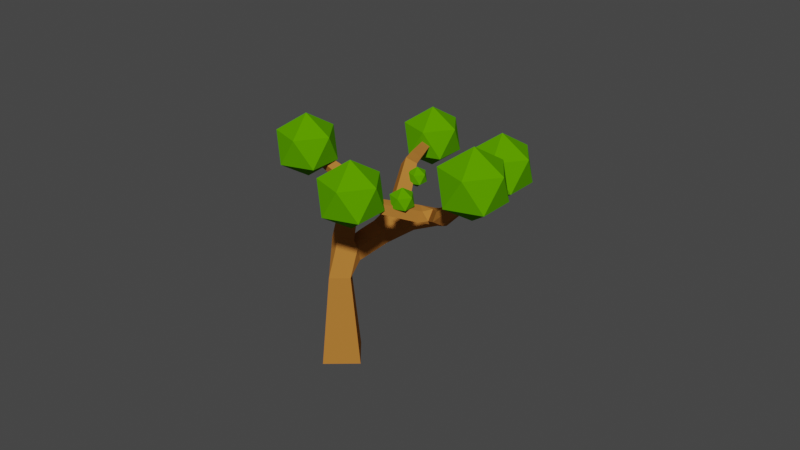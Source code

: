 # Source: Tree1.blend  (saved by Blender 3.3.6; exported with 4.5.12 LTS)
import bpy
from mathutils import Matrix  # noqa: F401  (used for matrix-valued properties, if any)

bpy.ops.wm.read_factory_settings(use_empty=True)
scene = bpy.context.scene
scene.name = 'Scene'

# ---- collections
col_collection = bpy.data.collections.new('Collection'); scene.collection.children.link(col_collection)

# ---- materials (node trees are filled in below, after node groups)
mat_trunk = bpy.data.materials.new('Trunk')
mat_trunk.use_transparent_shadow = False
mat_leaves_001 = bpy.data.materials.new('Leaves.001')
mat_leaves_001.use_transparent_shadow = False
mat_leaves = bpy.data.materials.new('Leaves')
mat_leaves.use_transparent_shadow = False
mat_leaves_002 = bpy.data.materials.new('Leaves.002')
mat_leaves_002.use_transparent_shadow = False

# ---- material node trees
mat_trunk.use_nodes = True; mat_trunk.node_tree.nodes.clear()
_N = mat_trunk.node_tree.nodes; _L = mat_trunk.node_tree.links
n0 = _N.new('ShaderNodeBsdfPrincipled'); n0.name = 'Principled BSDF'; n0.location = (10, 300)
n0.distribution = 'GGX'
n0.subsurface_method = 'RANDOM_WALK_SKIN'
n0.inputs[0].default_value = (0.4573, 0.1782, 0.0342, 1.0)
n0.inputs[3].default_value = 1.45
n0.inputs[13].default_value = 0.0
n0.inputs[27].default_value = (0.0, 0.0, 0.0, 1.0)
n0.inputs[28].default_value = 1.0
n1 = _N.new('ShaderNodeOutputMaterial'); n1.name = 'Material Output'; n1.location = (300, 300)
_L.new(n0.outputs[0], n1.inputs[0])
n1.is_active_output = True
mat_leaves_001.use_nodes = True; mat_leaves_001.node_tree.nodes.clear()
_N = mat_leaves_001.node_tree.nodes; _L = mat_leaves_001.node_tree.links
n0 = _N.new('ShaderNodeBsdfPrincipled'); n0.name = 'Principled BSDF'; n0.location = (10, 300)
n0.distribution = 'GGX'
n0.subsurface_method = 'RANDOM_WALK_SKIN'
n0.inputs[3].default_value = 1.45
n0.inputs[13].default_value = 0.0
n0.inputs[27].default_value = (0.0, 0.0, 0.0, 1.0)
n0.inputs[28].default_value = 1.0
n1 = _N.new('ShaderNodeOutputMaterial'); n1.name = 'Material Output'; n1.location = (300, 300)
n2 = _N.new('ShaderNodeObjectInfo'); n2.name = 'Object Info'; n2.location = (-649, 160)
n3 = _N.new('ShaderNodeValToRGB'); n3.name = 'ColorRamp'; n3.location = (-393, 217)
while len(n3.color_ramp.elements) > 1: n3.color_ramp.elements.remove(n3.color_ramp.elements[-1])
n3.color_ramp.elements[0].position = 0.01818; n3.color_ramp.elements[0].color = (0.009029, 0.1771, 0.0, 1.0)
_e = n3.color_ramp.elements.new(0.3955); _e.color = (0.1179, 0.3828, 0.0, 1.0)
_e = n3.color_ramp.elements.new(0.6273); _e.color = (0.4977, 0.5886, 0.00303, 1.0)
_e = n3.color_ramp.elements.new(1.0); _e.color = (0.06855, 1.0, 0.0, 1.0)
_L.new(n0.outputs[0], n1.inputs[0])
_L.new(n3.outputs[0], n0.inputs[0])
_L.new(n2.outputs[5], n3.inputs[0])
n1.is_active_output = True
mat_leaves.use_nodes = True; mat_leaves.node_tree.nodes.clear()
_N = mat_leaves.node_tree.nodes; _L = mat_leaves.node_tree.links
n0 = _N.new('ShaderNodeBsdfPrincipled'); n0.name = 'Principled BSDF'; n0.location = (10, 300)
n0.distribution = 'GGX'
n0.subsurface_method = 'RANDOM_WALK_SKIN'
n0.inputs[3].default_value = 1.45
n0.inputs[13].default_value = 0.0
n0.inputs[27].default_value = (0.0, 0.0, 0.0, 1.0)
n0.inputs[28].default_value = 1.0
n1 = _N.new('ShaderNodeOutputMaterial'); n1.name = 'Material Output'; n1.location = (300, 300)
n2 = _N.new('ShaderNodeObjectInfo'); n2.name = 'Object Info'; n2.location = (-649, 160)
n3 = _N.new('ShaderNodeValToRGB'); n3.name = 'ColorRamp'; n3.location = (-393, 217)
while len(n3.color_ramp.elements) > 1: n3.color_ramp.elements.remove(n3.color_ramp.elements[-1])
n3.color_ramp.elements[0].position = 0.01818; n3.color_ramp.elements[0].color = (0.009029, 0.1771, 0.0, 1.0)
_e = n3.color_ramp.elements.new(0.3955); _e.color = (0.1179, 0.3828, 0.0, 1.0)
_e = n3.color_ramp.elements.new(0.6273); _e.color = (0.4977, 0.5886, 0.00303, 1.0)
_e = n3.color_ramp.elements.new(1.0); _e.color = (0.06855, 1.0, 0.0, 1.0)
_L.new(n0.outputs[0], n1.inputs[0])
_L.new(n3.outputs[0], n0.inputs[0])
_L.new(n2.outputs[5], n3.inputs[0])
n1.is_active_output = True
mat_leaves_002.use_nodes = True; mat_leaves_002.node_tree.nodes.clear()
_N = mat_leaves_002.node_tree.nodes; _L = mat_leaves_002.node_tree.links
n0 = _N.new('ShaderNodeBsdfPrincipled'); n0.name = 'Principled BSDF'; n0.location = (10, 300)
n0.distribution = 'GGX'
n0.subsurface_method = 'RANDOM_WALK_SKIN'
n0.inputs[3].default_value = 1.45
n0.inputs[13].default_value = 0.0
n0.inputs[27].default_value = (0.0, 0.0, 0.0, 1.0)
n0.inputs[28].default_value = 1.0
n1 = _N.new('ShaderNodeOutputMaterial'); n1.name = 'Material Output'; n1.location = (300, 300)
n2 = _N.new('ShaderNodeObjectInfo'); n2.name = 'Object Info'; n2.location = (-649, 160)
n3 = _N.new('ShaderNodeValToRGB'); n3.name = 'ColorRamp'; n3.location = (-393, 217)
while len(n3.color_ramp.elements) > 1: n3.color_ramp.elements.remove(n3.color_ramp.elements[-1])
n3.color_ramp.elements[0].position = 0.01818; n3.color_ramp.elements[0].color = (0.009029, 0.1771, 0.0, 1.0)
_e = n3.color_ramp.elements.new(0.3955); _e.color = (0.1179, 0.3828, 0.0, 1.0)
_e = n3.color_ramp.elements.new(0.6273); _e.color = (0.4977, 0.5886, 0.00303, 1.0)
_e = n3.color_ramp.elements.new(1.0); _e.color = (0.06855, 1.0, 0.0, 1.0)
_L.new(n0.outputs[0], n1.inputs[0])
_L.new(n3.outputs[0], n0.inputs[0])
_L.new(n2.outputs[5], n3.inputs[0])
n1.is_active_output = True

# ---- world
world_world = bpy.data.worlds.new('World'); scene.world = world_world
world_world.use_nodes = True; world_world.node_tree.nodes.clear()
_N = world_world.node_tree.nodes; _L = world_world.node_tree.links
n0 = _N.new('ShaderNodeOutputWorld'); n0.name = 'World Output'; n0.location = (300, 300)
n1 = _N.new('ShaderNodeBackground'); n1.name = 'Background'; n1.location = (10, 300)
n1.inputs[0].default_value = (0.05088, 0.05088, 0.05088, 1.0)
_L.new(n1.outputs[0], n0.inputs[0])
n0.is_active_output = True
world_world.color = (0.05088, 0.05088, 0.05088)
world_world.use_sun_shadow = False
world_world.sun_shadow_jitter_overblur = 0.0

# ---- meshes
me_cube_001 = bpy.data.meshes.new('Cube.001')
me_cube_001.from_pydata([(-0.01507, -0.342, -0.08841), (-0.3402, 0.03785, -0.08841), (0.01507, 0.342, 0.08841), (0.3402, -0.03785, 0.08841), (-0.9673, 1.487, 2.57), (-0.8704, 1.527, 2.548), (-0.8453, 1.523, 2.652), (-0.9421, 1.484, 2.674), (-0.7312, 0.755, 2.456), (-0.5942, 0.8473, 2.433), (-0.5314, 0.7903, 2.577), (-0.6685, 0.698, 2.6), (-0.8766, -0.09599, 2.142), (-0.8332, 0.05239, 2.204), (-0.7386, -0.02375, 2.319), (-0.782, -0.1721, 2.256), (0.8516, 0.4079, 3.181), (0.8986, 0.2977, 3.181), (0.8004, 0.2558, 3.235), (0.7534, 0.366, 3.235), (-1.394, -0.2926, 2.283), (-1.412, -0.2079, 2.346), (-1.373, -0.2616, 2.43), (-1.355, -0.3463, 2.367), (-0.02909, -1.459, 2.63), (-0.1079, -1.389, 2.63), (-0.1132, -1.395, 2.735), (-0.03438, -1.465, 2.735), (1.072, -0.939, 2.946), (0.9782, -1.013, 2.952), (0.9374, -0.9537, 3.048), (1.031, -0.8793, 3.042), (1.44, -1.251, 3.519), (1.365, -1.319, 3.531), (1.319, -1.256, 3.596), (1.393, -1.188, 3.584), (1.137, -0.994, 3.046), (1.051, -1.072, 3.06), (0.9974, -1.001, 3.135), (1.083, -0.9221, 3.121), (1.191, -1.04, 3.13), (1.107, -1.116, 3.144), (1.055, -1.046, 3.217), (1.138, -0.9696, 3.203), (1.242, -1.084, 3.211), (1.161, -1.159, 3.224), (1.11, -1.09, 3.296), (1.191, -1.015, 3.283), (1.293, -1.127, 3.29), (1.213, -1.2, 3.303), (1.163, -1.133, 3.373), (1.243, -1.06, 3.36), (1.343, -1.168, 3.367), (1.265, -1.24, 3.38), (1.216, -1.175, 3.449), (1.294, -1.103, 3.436), (1.391, -1.21, 3.444), (1.315, -1.28, 3.456), (1.268, -1.216, 3.523), (1.344, -1.146, 3.511), (0.8913, -0.6369, 2.772), (0.7658, -0.7194, 2.772), (0.7322, -0.6685, 2.91), (0.8578, -0.5859, 2.91), (0.954, -0.742, 2.832), (0.8374, -0.8186, 2.832), (0.8063, -0.7713, 2.96), (0.9229, -0.6946, 2.96), (1.012, -0.84, 2.889), (0.9042, -0.9112, 2.889), (0.8753, -0.8672, 3.007), (0.9836, -0.796, 3.007), (0.659, -0.7209, 2.682), (0.5441, -0.6188, 2.682), (0.5364, -0.6274, 2.836), (0.6513, -0.7296, 2.836), (0.5552, -0.8322, 2.674), (0.4457, -0.7349, 2.674), (0.4384, -0.7431, 2.821), (0.5479, -0.8405, 2.821), (0.4607, -0.9336, 2.667), (0.3562, -0.8407, 2.667), (0.3491, -0.8485, 2.807), (0.4537, -0.9415, 2.807), (0.3717, -1.029, 2.661), (0.2718, -0.9402, 2.661), (0.2651, -0.9478, 2.794), (0.365, -1.037, 2.794), (0.2865, -1.12, 2.654), (0.1912, -1.035, 2.654), (0.1848, -1.043, 2.781), (0.2801, -1.127, 2.781), (0.2044, -1.208, 2.648), (0.1133, -1.127, 2.648), (0.1072, -1.134, 2.769), (0.1983, -1.215, 2.769), (0.1247, -1.294, 2.642), (0.03781, -1.217, 2.642), (0.03197, -1.223, 2.758), (0.1188, -1.3, 2.758), (0.04693, -1.377, 2.636), (-0.03584, -1.304, 2.636), (-0.0414, -1.31, 2.746), (0.04138, -1.383, 2.746), (0.624, 0.04376, 2.469), (0.4692, -0.008082, 2.469), (0.4508, 0.04677, 2.622), (0.6057, 0.09861, 2.622), (0.6719, -0.0992, 2.526), (0.5171, -0.151, 2.526), (0.4987, -0.09619, 2.679), (0.6535, -0.04435, 2.679), (0.7198, -0.2422, 2.583), (0.5649, -0.294, 2.583), (0.5466, -0.2392, 2.736), (0.7014, -0.1873, 2.736), (0.7676, -0.3851, 2.641), (0.6128, -0.437, 2.641), (0.5944, -0.3821, 2.793), (0.7493, -0.3303, 2.793), (-0.9759, -0.1398, 2.161), (-1.002, -0.02023, 2.249), (-0.947, -0.09601, 2.367), (-0.9213, -0.2156, 2.279), (-1.093, -0.1824, 2.195), (-1.116, -0.07261, 2.276), (-1.066, -0.1422, 2.385), (-1.042, -0.2521, 2.304), (-1.199, -0.2213, 2.226), (-1.22, -0.1203, 2.301), (-1.174, -0.1843, 2.401), (-1.153, -0.2853, 2.326), (-1.298, -0.2578, 2.255), (-1.318, -0.1651, 2.324), (-1.276, -0.2238, 2.416), (-1.256, -0.3165, 2.347), (-0.782, 0.9159, 2.48), (-0.6432, 0.9721, 2.448), (-0.6072, 0.9665, 2.597), (-0.746, 0.9103, 2.628), (-0.8244, 1.047, 2.5), (-0.6952, 1.099, 2.471), (-0.6616, 1.094, 2.609), (-0.7909, 1.041, 2.639), (-0.863, 1.166, 2.519), (-0.7425, 1.214, 2.492), (-0.7112, 1.209, 2.621), (-0.8317, 1.161, 2.648), (-0.8992, 1.277, 2.537), (-0.7869, 1.323, 2.511), (-0.7578, 1.318, 2.632), (-0.8701, 1.273, 2.657), (-0.9339, 1.384, 2.554), (-0.8294, 1.427, 2.53), (-0.8023, 1.422, 2.642), (-0.9068, 1.38, 2.666), (-0.4995, 0.4728, 1.966), (-0.3391, 0.6246, 1.966), (-0.2217, 0.5005, 2.106), (-0.3821, 0.3487, 2.106), (-0.5645, 0.5522, 2.102), (-0.4149, 0.6938, 2.102), (-0.3053, 0.578, 2.233), (-0.4549, 0.4364, 2.233), (-0.6245, 0.6255, 2.228), (-0.4848, 0.7577, 2.228), (-0.3825, 0.6497, 2.35), (-0.5222, 0.5174, 2.35), (-0.6815, 0.6951, 2.348), (-0.5512, 0.8184, 2.348), (-0.4558, 0.7177, 2.462), (-0.5861, 0.5943, 2.462), (-0.643, -0.3061, 1.544), (-0.5063, -0.1628, 1.574), (-0.3611, -0.2312, 1.655), (-0.4857, -0.4135, 1.655), (-0.7174, -0.2463, 1.72), (-0.6011, -0.07615, 1.72), (-0.4544, -0.1764, 1.825), (-0.5706, -0.3465, 1.825), (-0.786, -0.1911, 1.884), (-0.6775, -0.03223, 1.884), (-0.5405, -0.1258, 1.981), (-0.649, -0.2847, 1.981), (-0.8513, -0.1386, 2.039), (-0.7501, 0.009479, 2.039), (-0.6224, -0.07779, 2.13), (-0.7235, -0.2259, 2.13), (0.5937, 0.3164, 2.606), (0.6542, 0.1747, 2.606), (0.5279, 0.1208, 2.676), (0.4674, 0.2625, 2.676), (0.6507, 0.3366, 2.733), (0.7082, 0.2019, 2.733), (0.5881, 0.1507, 2.799), (0.5306, 0.2854, 2.799), (0.7038, 0.3555, 2.851), (0.7586, 0.2273, 2.851), (0.6443, 0.1785, 2.915), (0.5896, 0.3067, 2.915), (0.7546, 0.3735, 2.965), (0.8067, 0.2515, 2.965), (0.698, 0.2051, 3.025), (0.6459, 0.3271, 3.025), (0.8038, 0.3909, 3.074), (0.8533, 0.2749, 3.074), (0.7499, 0.2308, 3.131), (0.7004, 0.3468, 3.131), (0.02164, 0.4257, 1.944), (-0.03457, 0.2133, 1.944), (-0.166, 0.2481, 2.117), (-0.1098, 0.4605, 2.117), (0.1698, 0.3784, 2.076), (0.1176, 0.1811, 2.076), (-0.004586, 0.2134, 2.237), (0.04764, 0.4108, 2.237), (0.3061, 0.335, 2.198), (0.2576, 0.1514, 2.198), (0.1439, 0.1815, 2.347), (0.1925, 0.365, 2.347), (0.4353, 0.2938, 2.314), (0.3902, 0.1233, 2.314), (0.2847, 0.1513, 2.452), (0.3298, 0.3217, 2.452), (-0.4713, -0.07219, 1.405), (-0.2356, -0.1141, 1.405), (-0.2586, -0.2437, 1.605), (-0.4389, 0.11, 1.527), (-0.2032, 0.06812, 1.527), (-0.2263, -0.06149, 1.727), (-0.4619, -0.01961, 1.727), (-0.4065, 0.2922, 1.649), (-0.1709, 0.2503, 1.649), (-0.1939, 0.1207, 1.849), (-0.4296, 0.1626, 1.849), (-0.1336, -0.3912, 0.3465), (-0.4072, -0.07163, 0.3465), (-0.1082, 0.1843, 0.4953), (0.1654, -0.1353, 0.4953), (-0.2129, -0.4242, 0.6377), (-0.452, -0.1449, 0.6377), (-0.1907, 0.07869, 0.7677), (0.04834, -0.2006, 0.7677), (-0.282, -0.4529, 0.8915), (-0.491, -0.2088, 0.8915), (-0.2627, -0.01335, 1.005), (-0.0537, -0.2575, 1.005), (-0.3453, -0.4792, 1.124), (-0.5267, -0.2673, 1.124), (-0.3285, -0.09757, 1.222), (-0.1471, -0.3095, 1.222), (-0.4713, -0.07219, 1.405), (-0.2356, -0.1141, 1.405), (-0.2586, -0.2437, 1.605), (-0.5063, -0.1628, 1.574), (1.471, -1.132, 3.309), (1.714, -1.421, 3.572), (1.298, -1.543, 3.419), (1.029, -1.172, 3.426), (1.278, -0.8188, 3.583), (1.701, -0.9727, 3.673), (1.421, -1.638, 3.851), (0.9977, -1.484, 3.761), (0.985, -1.036, 3.862), (1.4, -0.913, 4.015), (1.67, -1.285, 4.008), (1.227, -1.324, 4.125), (-1.335, -0.2989, 2.054), (-1.508, -0.7098, 2.164), (-1.093, -0.5869, 2.317), (-1.106, -0.1391, 2.418), (-1.778, -0.3379, 2.171), (-1.529, 0.01479, 2.328), (-1.822, -0.2023, 2.608), (-1.406, -0.0794, 2.76), (-1.137, -0.4513, 2.754), (-1.579, -0.4904, 2.871), (-1.386, -0.804, 2.597), (-1.809, -0.6501, 2.507), (0.1397, -1.211, 2.358), (-0.03322, -1.622, 2.468), (0.3821, -1.499, 2.621), (0.3694, -1.052, 2.722), (-0.3027, -1.251, 2.475), (-0.05388, -0.8978, 2.632), (-0.3464, -1.115, 2.912), (0.06895, -0.992, 3.064), (0.3384, -1.364, 3.057), (-0.104, -1.403, 3.175), (0.08961, -1.717, 2.901), (-0.3337, -1.563, 2.81), (0.9644, 0.3793, 3.019), (0.7915, -0.03169, 3.129), (1.207, 0.09122, 3.282), (1.194, 0.5391, 3.383), (0.522, 0.3402, 3.136), (0.7709, 0.6929, 3.293), (0.4783, 0.4758, 3.573), (0.8937, 0.5987, 3.725), (1.163, 0.2269, 3.719), (0.7208, 0.1878, 3.836), (0.9144, -0.1259, 3.562), (0.4911, 0.02799, 3.472), (0.4471, 0.3805, 2.568), (0.3687, 0.1943, 2.618), (0.5569, 0.25, 2.687), (0.5511, 0.4529, 2.733), (0.2466, 0.3628, 2.621), (0.3594, 0.5226, 2.692), (0.2268, 0.4242, 2.818), (0.415, 0.4799, 2.888), (0.5371, 0.3114, 2.885), (0.3367, 0.2937, 2.938), (0.4244, 0.1516, 2.813), (0.2326, 0.2213, 2.773), (-0.8396, 1.741, 2.249), (-1.012, 1.33, 2.36), (-0.5971, 1.453, 2.512), (-0.6099, 1.901, 2.613), (-1.282, 1.702, 2.366), (-1.033, 2.054, 2.523), (-1.326, 1.837, 2.803), (-0.9103, 1.96, 2.956), (-0.6408, 1.588, 2.949), (-1.083, 1.549, 3.066), (-0.8897, 1.236, 2.792), (-1.313, 1.389, 2.702), (-0.3872, 0.7839, 2.302), (-0.4449, 0.6468, 2.339), (-0.3063, 0.6878, 2.39), (-0.3106, 0.8372, 2.423), (-0.5348, 0.7709, 2.341), (-0.4518, 0.8885, 2.393), (-0.5493, 0.8161, 2.487), (-0.4108, 0.8571, 2.538), (-0.3209, 0.7331, 2.535), (-0.4685, 0.72, 2.574), (-0.4039, 0.6154, 2.483), (-0.5451, 0.6667, 2.453), (0.4649, -0.8293, 2.716), (0.4003, -0.983, 2.757), (0.5556, -0.937, 2.815), (0.5508, -0.7696, 2.852), (0.2995, -0.8439, 2.76), (0.3925, -0.712, 2.819), (0.2831, -0.7932, 2.923), (0.4385, -0.7472, 2.98), (0.5392, -0.8863, 2.978), (0.3738, -0.9009, 3.022), (0.4462, -1.018, 2.919), (0.2879, -0.9607, 2.885)], [], [(70, 71, 67, 66), (69, 70, 66, 65), (68, 69, 65, 64), (67, 64, 60, 63), (66, 67, 63, 62), (65, 66, 62, 61), (64, 65, 61, 60), (35, 32, 56, 59), (34, 35, 59, 58), (33, 34, 58, 57), (32, 33, 57, 56), (189, 107, 104), (59, 56, 52, 55), (208, 232, 157), (58, 59, 55, 54), (190, 191, 106), (211, 208, 157), (158, 211, 157), (57, 58, 54, 53), (56, 57, 53, 52), (55, 52, 48, 51), (54, 55, 51, 50), (53, 54, 50, 49), (52, 53, 49, 48), (51, 48, 44, 47), (209, 232, 208), (50, 51, 47, 46), (49, 50, 46, 45), (48, 49, 45, 44), (47, 44, 40, 43), (46, 47, 43, 42), (45, 46, 42, 41), (44, 45, 41, 40), (43, 40, 36, 39), (249, 224, 225), (42, 43, 39, 38), (41, 42, 38, 37), (40, 41, 37, 36), (75, 62, 74), (189, 104, 220, 188), (39, 36, 28, 31), (38, 39, 31, 30), (37, 38, 30, 29), (36, 37, 29, 28), (172, 173, 224), (35, 34, 33, 32), (234, 233, 210, 159), (27, 26, 25, 24), (73, 117, 72), (23, 22, 21, 20), (19, 18, 17, 16), (60, 61, 72), (173, 254, 251, 224), (231, 156, 157, 232), (224, 249, 248, 172), (224, 251, 252, 225), (172, 248, 247, 175), (225, 252, 253, 174), (63, 119, 118), (175, 247, 250, 226), (174, 253, 254, 173), (0, 1, 2, 3), (234, 159, 156, 231), (116, 60, 72, 117), (63, 118, 74, 62), (7, 6, 5, 4), (191, 223, 222, 106), (119, 63, 60, 116), (249, 225, 226, 250), (188, 220, 223, 191), (159, 210, 211, 158), (117, 73, 74, 118), (104, 105, 221, 220), (105, 106, 222, 221), (233, 232, 209, 210), (61, 62, 75, 72), (174, 175, 226, 225), (190, 106, 107, 189), (71, 68, 64, 67), (28, 29, 69, 68), (29, 30, 70, 69), (30, 31, 71, 70), (31, 28, 68, 71), (76, 77, 73, 72), (77, 78, 74, 73), (78, 79, 75, 74), (79, 76, 72, 75), (80, 81, 77, 76), (81, 82, 78, 77), (82, 83, 79, 78), (83, 80, 76, 79), (84, 85, 81, 80), (85, 86, 82, 81), (86, 87, 83, 82), (87, 84, 80, 83), (88, 89, 85, 84), (89, 90, 86, 85), (90, 91, 87, 86), (91, 88, 84, 87), (92, 93, 89, 88), (93, 94, 90, 89), (94, 95, 91, 90), (95, 92, 88, 91), (96, 97, 93, 92), (97, 98, 94, 93), (98, 99, 95, 94), (99, 96, 92, 95), (100, 101, 97, 96), (101, 102, 98, 97), (102, 103, 99, 98), (103, 100, 96, 99), (24, 25, 101, 100), (25, 26, 102, 101), (26, 27, 103, 102), (27, 24, 100, 103), (108, 109, 105, 104), (109, 110, 106, 105), (110, 111, 107, 106), (111, 108, 104, 107), (112, 113, 109, 108), (113, 114, 110, 109), (114, 115, 111, 110), (115, 112, 108, 111), (116, 117, 113, 112), (117, 118, 114, 113), (118, 119, 115, 114), (119, 116, 112, 115), (120, 121, 13, 12), (121, 122, 14, 13), (122, 123, 15, 14), (123, 120, 12, 15), (124, 125, 121, 120), (125, 126, 122, 121), (126, 127, 123, 122), (127, 124, 120, 123), (128, 129, 125, 124), (129, 130, 126, 125), (130, 131, 127, 126), (131, 128, 124, 127), (132, 133, 129, 128), (133, 134, 130, 129), (134, 135, 131, 130), (135, 132, 128, 131), (20, 21, 133, 132), (21, 22, 134, 133), (22, 23, 135, 134), (23, 20, 132, 135), (136, 137, 9, 8), (137, 138, 10, 9), (138, 139, 11, 10), (139, 136, 8, 11), (140, 141, 137, 136), (141, 142, 138, 137), (142, 143, 139, 138), (143, 140, 136, 139), (144, 145, 141, 140), (145, 146, 142, 141), (146, 147, 143, 142), (147, 144, 140, 143), (148, 149, 145, 144), (149, 150, 146, 145), (150, 151, 147, 146), (151, 148, 144, 147), (152, 153, 149, 148), (153, 154, 150, 149), (154, 155, 151, 150), (155, 152, 148, 151), (4, 5, 153, 152), (5, 6, 154, 153), (6, 7, 155, 154), (7, 4, 152, 155), (160, 161, 157, 156), (161, 162, 158, 157), (162, 163, 159, 158), (163, 160, 156, 159), (164, 165, 161, 160), (165, 166, 162, 161), (166, 167, 163, 162), (167, 164, 160, 163), (168, 169, 165, 164), (169, 170, 166, 165), (170, 171, 167, 166), (171, 168, 164, 167), (8, 9, 169, 168), (9, 10, 170, 169), (10, 11, 171, 170), (11, 8, 168, 171), (176, 177, 173, 172), (177, 178, 174, 173), (178, 179, 175, 174), (179, 176, 172, 175), (180, 181, 177, 176), (181, 182, 178, 177), (182, 183, 179, 178), (183, 180, 176, 179), (184, 185, 181, 180), (185, 186, 182, 181), (186, 187, 183, 182), (187, 184, 180, 183), (12, 13, 185, 184), (13, 14, 186, 185), (14, 15, 187, 186), (15, 12, 184, 187), (192, 193, 189, 188), (193, 194, 190, 189), (194, 195, 191, 190), (195, 192, 188, 191), (196, 197, 193, 192), (197, 198, 194, 193), (198, 199, 195, 194), (199, 196, 192, 195), (200, 201, 197, 196), (201, 202, 198, 197), (202, 203, 199, 198), (203, 200, 196, 199), (204, 205, 201, 200), (205, 206, 202, 201), (206, 207, 203, 202), (207, 204, 200, 203), (16, 17, 205, 204), (17, 18, 206, 205), (18, 19, 207, 206), (19, 16, 204, 207), (212, 213, 209, 208), (213, 214, 210, 209), (214, 215, 211, 210), (215, 212, 208, 211), (216, 217, 213, 212), (217, 218, 214, 213), (218, 219, 215, 214), (219, 216, 212, 215), (220, 221, 217, 216), (221, 222, 218, 217), (222, 223, 219, 218), (223, 220, 216, 219), (227, 228, 252, 251), (228, 229, 253, 252), (229, 230, 254, 253), (230, 227, 251, 254), (231, 232, 228, 227), (232, 233, 229, 228), (233, 234, 230, 229), (234, 231, 227, 230), (235, 236, 1, 0), (236, 237, 2, 1), (237, 238, 3, 2), (238, 235, 0, 3), (239, 240, 236, 235), (240, 241, 237, 236), (241, 242, 238, 237), (242, 239, 235, 238), (243, 244, 240, 239), (244, 245, 241, 240), (245, 246, 242, 241), (246, 243, 239, 242), (247, 248, 244, 243), (248, 249, 245, 244), (249, 250, 246, 245), (250, 247, 243, 246), (255, 256, 257), (256, 255, 260), (255, 257, 258), (255, 258, 259), (255, 259, 260), (256, 260, 265), (257, 256, 261), (258, 257, 262), (259, 258, 263), (260, 259, 264), (256, 265, 261), (257, 261, 262), (258, 262, 263), (259, 263, 264), (260, 264, 265), (261, 265, 266), (262, 261, 266), (263, 262, 266), (264, 263, 266), (265, 264, 266), (267, 268, 271), (267, 269, 268), (269, 267, 270), (267, 272, 270), (267, 271, 272), (272, 271, 273), (270, 272, 274), (272, 273, 274), (270, 274, 275), (274, 273, 276), (275, 274, 276), (278, 277, 276), (277, 275, 276), (273, 278, 276), (271, 278, 273), (271, 268, 278), (268, 277, 278), (268, 269, 277), (269, 275, 277), (269, 270, 275), (279, 280, 283), (279, 281, 280), (281, 279, 282), (279, 284, 282), (279, 283, 284), (284, 283, 285), (282, 284, 286), (284, 285, 286), (282, 286, 287), (286, 285, 288), (287, 286, 288), (290, 289, 288), (289, 287, 288), (285, 290, 288), (283, 290, 285), (283, 280, 290), (280, 289, 290), (280, 281, 289), (281, 287, 289), (281, 282, 287), (291, 292, 295), (291, 293, 292), (293, 291, 294), (291, 296, 294), (291, 295, 296), (296, 295, 297), (294, 296, 298), (296, 297, 298), (294, 298, 299), (298, 297, 300), (299, 298, 300), (302, 301, 300), (301, 299, 300), (297, 302, 300), (295, 302, 297), (295, 292, 302), (292, 301, 302), (292, 293, 301), (293, 299, 301), (293, 294, 299), (303, 304, 307), (303, 305, 304), (305, 303, 306), (303, 308, 306), (303, 307, 308), (308, 307, 309), (306, 308, 310), (308, 309, 310), (306, 310, 311), (310, 309, 312), (311, 310, 312), (314, 313, 312), (313, 311, 312), (309, 314, 312), (307, 314, 309), (307, 304, 314), (304, 313, 314), (304, 305, 313), (305, 311, 313), (305, 306, 311), (315, 316, 319), (315, 317, 316), (317, 315, 318), (315, 320, 318), (315, 319, 320), (320, 319, 321), (318, 320, 322), (320, 321, 322), (318, 322, 323), (322, 321, 324), (323, 322, 324), (326, 325, 324), (325, 323, 324), (321, 326, 324), (319, 326, 321), (319, 316, 326), (316, 325, 326), (316, 317, 325), (317, 323, 325), (317, 318, 323), (327, 328, 331), (327, 329, 328), (329, 327, 330), (327, 332, 330), (327, 331, 332), (332, 331, 333), (330, 332, 334), (332, 333, 334), (330, 334, 335), (334, 333, 336), (335, 334, 336), (338, 337, 336), (337, 335, 336), (333, 338, 336), (331, 338, 333), (331, 328, 338), (328, 337, 338), (328, 329, 337), (329, 335, 337), (329, 330, 335), (339, 340, 343), (339, 341, 340), (341, 339, 342), (339, 344, 342), (339, 343, 344), (344, 343, 345), (342, 344, 346), (344, 345, 346), (342, 346, 347), (346, 345, 348), (347, 346, 348), (350, 349, 348), (349, 347, 348), (345, 350, 348), (343, 350, 345), (343, 340, 350), (340, 349, 350), (340, 341, 349), (341, 347, 349), (341, 342, 347)])
me_cube_001.polygons.foreach_set('material_index', [0, 0, 0, 0, 0, 0, 0, 0, 0, 0, 0, 0, 0, 0, 0, 0, 0, 0, 0, 0, 0, 0, 0, 0, 0, 0, 0, 0, 0, 0, 0, 0, 0, 0, 0, 0, 0, 0, 0, 0, 0, 0, 0, 0, 0, 0, 0, 0, 0, 0, 0, 0, 0, 0, 0, 0, 0, 0, 0, 0, 0, 0, 0, 0, 0, 0, 0, 0, 0, 0, 0, 0, 0, 0, 0, 0, 0, 0, 0, 0, 0, 0, 0, 0, 0, 0, 0, 0, 0, 0, 0, 0, 0, 0, 0, 0, 0, 0, 0, 0, 0, 0, 0, 0, 0, 0, 0, 0, 0, 0, 0, 0, 0, 0, 0, 0, 0, 0, 0, 0, 0, 0, 0, 0, 0, 0, 0, 0, 0, 0, 0, 0, 0, 0, 0, 0, 0, 0, 0, 0, 0, 0, 0, 0, 0, 0, 0, 0, 0, 0, 0, 0, 0, 0, 0, 0, 0, 0, 0, 0, 0, 0, 0, 0, 0, 0, 0, 0, 0, 0, 0, 0, 0, 0, 0, 0, 0, 0, 0, 0, 0, 0, 0, 0, 0, 0, 0, 0, 0, 0, 0, 0, 0, 0, 0, 0, 0, 0, 0, 0, 0, 0, 0, 0, 0, 0, 0, 0, 0, 0, 0, 0, 0, 0, 0, 0, 0, 0, 0, 0, 0, 0, 0, 0, 0, 0, 0, 0, 0, 0, 0, 0, 0, 0, 0, 0, 0, 0, 0, 0, 0, 0, 0, 0, 0, 0, 0, 0, 0, 0, 0, 0, 0, 0, 0, 0, 0, 0, 0, 1, 1, 1, 1, 1, 1, 1, 1, 1, 1, 1, 1, 1, 1, 1, 1, 1, 1, 1, 1, 2, 2, 2, 2, 2, 2, 2, 2, 2, 2, 2, 2, 2, 2, 2, 2, 2, 2, 2, 2, 2, 2, 2, 2, 2, 2, 2, 2, 2, 2, 2, 2, 2, 2, 2, 2, 2, 2, 2, 2, 3, 3, 3, 3, 3, 3, 3, 3, 3, 3, 3, 3, 3, 3, 3, 3, 3, 3, 3, 3, 1, 1, 1, 1, 1, 1, 1, 1, 1, 1, 1, 1, 1, 1, 1, 1, 1, 1, 1, 1, 3, 3, 3, 3, 3, 3, 3, 3, 3, 3, 3, 3, 3, 3, 3, 3, 3, 3, 3, 3, 2, 2, 2, 2, 2, 2, 2, 2, 2, 2, 2, 2, 2, 2, 2, 2, 2, 2, 2, 2, 2, 2, 2, 2, 2, 2, 2, 2, 2, 2, 2, 2, 2, 2, 2, 2, 2, 2, 2, 2])
_uv = me_cube_001.uv_layers.new(name='UVMap')
_uv.uv.foreach_set('vector', [0.0, 0.0, 0.0, 0.0, 0.0, 0.0, 0.0, 0.0, 0.0, 0.0, 0.0, 0.0, 0.0, 0.0, 0.0, 0.0, 0.0, 0.0, 0.0, 0.0, 0.0, 0.0, 0.0, 0.0, 0.0, 0.0, 0.0, 0.0, 0.0, 0.0, 0.0, 0.0, 0.0, 0.0, 0.0, 0.0, 0.0, 0.0, 0.0, 0.0, 0.0, 0.0, 0.0, 0.0, 0.0, 0.0, 0.0, 0.0, 0.0, 0.0, 0.0, 0.0, 0.0, 0.0, 0.0, 0.0, 0.0, 0.0, 0.0, 0.0, 0.0, 0.0, 0.0, 0.0, 0.0, 0.0, 0.0, 0.0, 0.0, 0.0, 0.0, 0.0, 0.0, 0.0, 0.0, 0.0, 0.0, 0.0, 0.0, 0.0, 0.0, 0.0, 0.0, 0.0, 0.0, 0.0, 0.0, 0.0, 0.0, 0.0, 0.0, 0.0, 0.0, 0.0, 0.0, 0.0, 0.0, 0.0, 0.0, 0.0, 0.0, 0.0, 0.0, 0.0, 0.0, 0.0, 0.0, 0.0, 0.0, 0.0, 0.0, 0.0, 0.0, 0.0, 0.0, 0.0, 0.0, 0.0, 0.0, 0.0, 0.0, 0.0, 0.0, 0.0, 0.0, 0.0, 0.0, 0.0, 0.0, 0.0, 0.0, 0.0, 0.0, 0.0, 0.0, 0.0, 0.0, 0.0, 0.0, 0.0, 0.0, 0.0, 0.0, 0.0, 0.0, 0.0, 0.0, 0.0, 0.0, 0.0, 0.0, 0.0, 0.0, 0.0, 0.0, 0.0, 0.0, 0.0, 0.0, 0.0, 0.0, 0.0, 0.0, 0.0, 0.0, 0.0, 0.0, 0.0, 0.0, 0.0, 0.0, 0.0, 0.0, 0.0, 0.0, 0.0, 0.0, 0.0, 0.0, 0.0, 0.0, 0.0, 0.0, 0.0, 0.0, 0.0, 0.0, 0.0, 0.0, 0.0, 0.0, 0.0, 0.0, 0.0, 0.0, 0.0, 0.0, 0.0, 0.0, 0.0, 0.0, 0.0, 0.0, 0.0, 0.0, 0.0, 0.0, 0.0, 0.0, 0.0, 0.0, 0.0, 0.0, 0.0, 0.0, 0.0, 0.0, 0.0, 0.0, 0.0, 0.0, 0.0, 0.0, 0.0, 0.0, 0.0, 0.0, 0.0, 0.0, 0.0, 0.0, 0.0, 0.0, 0.0, 0.0, 0.0, 0.0, 0.0, 0.0, 0.0, 0.0, 0.0, 0.0, 0.0, 0.0, 0.0, 0.0, 0.0, 0.0, 0.0, 0.0, 0.0, 0.0, 0.0, 0.0, 0.0, 0.0, 0.0, 0.0, 0.0, 0.0, 0.0, 0.0, 0.0, 0.0, 0.0, 0.0, 0.0, 0.0, 0.0, 0.0, 0.0, 0.0, 0.0, 0.0, 0.0, 0.0, 0.0, 0.0, 0.0, 0.0, 0.0, 0.0, 0.0, 0.0, 0.0, 0.0, 0.0, 0.0, 0.0, 0.0, 0.0, 0.0, 0.0, 0.0, 0.0, 0.0, 0.0, 0.0, 0.0, 0.0, 0.0, 0.0, 0.0, 0.0, 0.0, 0.0, 0.0, 0.0, 0.0, 0.0, 0.0, 0.0, 0.0, 0.0, 0.0, 0.0, 0.0, 0.0, 0.0, 0.0, 0.0, 0.0, 0.0, 0.0, 0.0, 0.0, 0.0, 0.0, 0.0, 0.0, 0.0, 0.0, 0.0, 0.0, 0.0, 0.0, 0.0, 0.0, 0.0, 0.0, 0.0, 0.0, 0.0, 0.0, 0.0, 0.0, 0.0, 0.0, 0.0, 0.0, 0.0, 0.0, 0.0, 0.0, 0.0, 0.0, 0.0, 0.0, 0.0, 0.0, 0.0, 0.0, 0.0, 0.0, 0.0, 0.0, 0.0, 0.0, 0.0, 0.0, 0.0, 0.0, 0.0, 0.0, 0.0, 0.0, 0.0, 0.0, 0.0, 0.0, 0.0, 0.0, 0.0, 0.0, 0.0, 0.0, 0.0, 0.0, 0.0, 0.0, 0.0, 0.0, 0.0, 0.0, 0.0, 0.0, 0.0, 0.0, 0.0, 0.0, 0.0, 0.0, 0.0, 0.0, 0.0, 0.0, 0.0, 0.0, 0.0, 0.0, 0.0, 0.0, 0.0, 0.0, 0.0, 0.0, 0.0, 0.0, 0.0, 0.0, 0.0, 0.0, 0.0, 0.0, 0.0, 0.0, 0.0, 0.0, 0.0, 0.0, 0.0, 0.0, 0.0, 0.0, 0.0, 0.0, 0.0, 0.0, 0.0, 0.0, 0.0, 0.0, 0.0, 0.0, 0.0, 0.0, 0.0, 0.0, 0.0, 0.0, 0.0, 0.0, 0.0, 0.0, 0.0, 0.0, 0.0, 0.0, 0.0, 0.0, 0.0, 0.0, 0.0, 0.0, 0.0, 0.0, 0.0, 0.0, 0.0, 0.0, 0.0, 0.0, 0.0, 0.0, 0.0, 0.0, 0.0, 0.0, 0.0, 0.0, 0.0, 0.0, 0.0, 0.0, 0.0, 0.0, 0.0, 0.0, 0.0, 0.0, 0.0, 0.0, 0.0, 0.0, 0.0, 0.0, 0.0, 0.0, 0.0, 0.0, 0.0, 0.0, 0.0, 0.0, 0.0, 0.0, 0.0, 0.0, 0.0, 0.0, 0.0, 0.0, 0.0, 0.0, 0.0, 0.0, 0.0, 0.0, 0.0, 0.0, 0.0, 0.0, 0.0, 0.0, 0.0, 0.0, 0.0, 0.0, 0.0, 0.0, 0.0, 0.0, 0.0, 0.0, 0.0, 0.0, 0.0, 0.0, 0.0, 0.0, 0.0, 0.0, 0.0, 0.0, 0.0, 0.0, 0.0, 0.0, 0.0, 0.0, 0.0, 0.0, 0.0, 0.0, 0.0, 0.0, 0.0, 0.0, 0.0, 0.0, 0.0, 0.0, 0.0, 0.0, 0.0, 0.0, 0.0, 0.0, 0.0, 0.0, 0.0, 0.0, 0.0, 0.0, 0.0, 0.0, 0.0, 0.0, 0.0, 0.0, 0.0, 0.0, 0.0, 0.0, 0.0, 0.0, 0.0, 0.0, 0.0, 0.0, 0.0, 0.0, 0.0, 0.0, 0.0, 0.0, 0.0, 0.0, 0.0, 0.0, 0.0, 0.0, 0.0, 0.0, 0.0, 0.0, 0.0, 0.0, 0.0, 0.0, 0.0, 0.0, 0.0, 0.0, 0.0, 0.0, 0.0, 0.0, 0.0, 0.0, 0.0, 0.0, 0.0, 0.0, 0.0, 0.0, 0.0, 0.0, 0.0, 0.0, 0.0, 0.0, 0.0, 0.0, 0.0, 0.0, 0.0, 0.0, 0.0, 0.0, 0.0, 0.0, 0.0, 0.0, 0.0, 0.0, 0.0, 0.0, 0.0, 0.0, 0.0, 0.0, 0.0, 0.0, 0.0, 0.0, 0.0, 0.0, 0.0, 0.0, 0.0, 0.0, 0.0, 0.0, 0.0, 0.0, 0.0, 0.0, 0.0, 0.0, 0.0, 0.0, 0.0, 0.0, 0.0, 0.0, 0.0, 0.0, 0.0, 0.0, 0.0, 0.0, 0.0, 0.0, 0.0, 0.0, 0.0, 0.0, 0.0, 0.0, 0.0, 0.0, 0.0, 0.0, 0.0, 0.0, 0.0, 0.0, 0.0, 0.0, 0.0, 0.0, 0.0, 0.0, 0.0, 0.0, 0.0, 0.0, 0.0, 0.0, 0.0, 0.0, 0.0, 0.0, 0.0, 0.0, 0.0, 0.0, 0.0, 0.0, 0.0, 0.0, 0.0, 0.0, 0.0, 0.0, 0.0, 0.0, 0.0, 0.0, 0.0, 0.0, 0.0, 0.0, 0.0, 0.0, 0.0, 0.0, 0.0, 0.0, 0.0, 0.0, 0.0, 0.0, 0.0, 0.0, 0.0, 0.0, 0.0, 0.0, 0.0, 0.0, 0.0, 0.0, 0.0, 0.0, 0.0, 0.0, 0.0, 0.0, 0.0, 0.0, 0.0, 0.0, 0.0, 0.0, 0.0, 0.0, 0.0, 0.0, 0.0, 0.0, 0.0, 0.0, 0.0, 0.0, 0.0, 0.0, 0.0, 0.0, 0.0, 0.0, 0.0, 0.0, 0.0, 0.0, 0.0, 0.0, 0.0, 0.0, 0.0, 0.0, 0.0, 0.0, 0.0, 0.0, 0.0, 0.0, 0.0, 0.0, 0.0, 0.0, 0.0, 0.0, 0.0, 0.0, 0.0, 0.0, 0.0, 0.0, 0.0, 0.0, 0.0, 0.0, 0.0, 0.0, 0.0, 0.0, 0.0, 0.0, 0.0, 0.0, 0.0, 0.0, 0.0, 0.0, 0.0, 0.0, 0.0, 0.0, 0.0, 0.0, 0.0, 0.0, 0.0, 0.0, 0.0, 0.0, 0.0, 0.0, 0.0, 0.0, 0.0, 0.0, 0.0, 0.0, 0.0, 0.0, 0.0, 0.0, 0.0, 0.0, 0.0, 0.0, 0.0, 0.0, 0.0, 0.0, 0.0, 0.0, 0.0, 0.0, 0.0, 0.0, 0.0, 0.0, 0.0, 0.0, 0.0, 0.0, 0.0, 0.0, 0.0, 0.0, 0.0, 0.0, 0.0, 0.0, 0.0, 0.0, 0.0, 0.0, 0.0, 0.0, 0.0, 0.0, 0.0, 0.0, 0.0, 0.0, 0.0, 0.0, 0.0, 0.0, 0.0, 0.0, 0.0, 0.0, 0.0, 0.0, 0.0, 0.0, 0.0, 0.0, 0.0, 0.0, 0.0, 0.0, 0.0, 0.0, 0.0, 0.0, 0.0, 0.0, 0.0, 0.0, 0.0, 0.0, 0.0, 0.0, 0.0, 0.0, 0.0, 0.0, 0.0, 0.0, 0.0, 0.0, 0.0, 0.0, 0.0, 0.0, 0.0, 0.0, 0.0, 0.0, 0.0, 0.0, 0.0, 0.0, 0.0, 0.0, 0.0, 0.0, 0.0, 0.0, 0.0, 0.0, 0.0, 0.0, 0.0, 0.0, 0.0, 0.0, 0.0, 0.0, 0.0, 0.0, 0.0, 0.0, 0.0, 0.0, 0.0, 0.0, 0.0, 0.0, 0.0, 0.0, 0.0, 0.0, 0.0, 0.0, 0.0, 0.0, 0.0, 0.0, 0.0, 0.0, 0.0, 0.0, 0.0, 0.0, 0.0, 0.0, 0.0, 0.0, 0.0, 0.0, 0.0, 0.0, 0.0, 0.0, 0.0, 0.0, 0.0, 0.0, 0.0, 0.0, 0.0, 0.0, 0.0, 0.0, 0.0, 0.0, 0.0, 0.0, 0.0, 0.0, 0.0, 0.0, 0.0, 0.0, 0.0, 0.0, 0.0, 0.0, 0.0, 0.0, 0.0, 0.0, 0.0, 0.0, 0.0, 0.0, 0.0, 0.0, 0.0, 0.0, 0.0, 0.0, 0.0, 0.0, 0.0, 0.0, 0.0, 0.0, 0.0, 0.0, 0.0, 0.0, 0.0, 0.0, 0.0, 0.0, 0.0, 0.0, 0.0, 0.0, 0.0, 0.0, 0.0, 0.0, 0.0, 0.0, 0.0, 0.0, 0.0, 0.0, 0.0, 0.0, 0.0, 0.0, 0.0, 0.0, 0.0, 0.0, 0.0, 0.0, 0.0, 0.0, 0.0, 0.0, 0.0, 0.0, 0.0, 0.0, 0.0, 0.0, 0.0, 0.0, 0.0, 0.0, 0.0, 0.0, 0.0, 0.0, 0.0, 0.0, 0.0, 0.0, 0.0, 0.0, 0.0, 0.0, 0.0, 0.0, 0.0, 0.0, 0.0, 0.0, 0.0, 0.0, 0.0, 0.0, 0.0, 0.0, 0.0, 0.0, 0.0, 0.0, 0.0, 0.0, 0.0, 0.0, 0.0, 0.0, 0.0, 0.0, 0.0, 0.0, 0.0, 0.0, 0.0, 0.0, 0.0, 0.0, 0.0, 0.0, 0.0, 0.0, 0.0, 0.0, 0.0, 0.0, 0.0, 0.0, 0.0, 0.0, 0.0, 0.0, 0.0, 0.0, 0.0, 0.0, 0.0, 0.0, 0.0, 0.0, 0.0, 0.0, 0.0, 0.0, 0.0, 0.0, 0.0, 0.0, 0.0, 0.0, 0.0, 0.0, 0.0, 0.0, 0.0, 0.0, 0.0, 0.0, 0.0, 0.0, 0.0, 0.0, 0.0, 0.0, 0.0, 0.0, 0.0, 0.0, 0.0, 0.0, 0.0, 0.0, 0.0, 0.0, 0.0, 0.0, 0.0, 0.0, 0.0, 0.0, 0.0, 0.0, 0.0, 0.0, 0.0, 0.0, 0.0, 0.0, 0.0, 0.0, 0.0, 0.0, 0.0, 0.0, 0.0, 0.0, 0.0, 0.0, 0.0, 0.0, 0.0, 0.0, 0.0, 0.0, 0.0, 0.0, 0.0, 0.0, 0.0, 0.0, 0.0, 0.0, 0.0, 0.0, 0.0, 0.0, 0.0, 0.0, 0.0, 0.0, 0.0, 0.0, 0.0, 0.0, 0.0, 0.0, 0.0, 0.0, 0.0, 0.0, 0.0, 0.0, 0.0, 0.0, 0.0, 0.0, 0.0, 0.0, 0.0, 0.0, 0.0, 0.0, 0.0, 0.0, 0.0, 0.0, 0.0, 0.0, 0.0, 0.0, 0.0, 0.0, 0.0, 0.0, 0.0, 0.0, 0.0, 0.0, 0.0, 0.0, 0.0, 0.0, 0.0, 0.0, 0.0, 0.0, 0.0, 0.0, 0.0, 0.0, 0.0, 0.0, 0.0, 0.0, 0.0, 0.0, 0.0, 0.0, 0.0, 0.0, 0.0, 0.0, 0.0, 0.0, 0.0, 0.0, 0.0, 0.0, 0.0, 0.0, 0.0, 0.0, 0.0, 0.0, 0.0, 0.0, 0.0, 0.0, 0.0, 0.0, 0.0, 0.0, 0.0, 0.0, 0.0, 0.0, 0.0, 0.0, 0.0, 0.0, 0.0, 0.0, 0.0, 0.0, 0.0, 0.0, 0.0, 0.0, 0.0, 0.0, 0.0, 0.0, 0.0, 0.0, 0.0, 0.0, 0.0, 0.0, 0.0, 0.0, 0.0, 0.0, 0.0, 0.0, 0.0, 0.0, 0.0, 0.0, 0.0, 0.0, 0.0, 0.0, 0.0, 0.0, 0.0, 0.0, 0.0, 0.0, 0.0, 0.0, 0.0, 0.0, 0.0, 0.0, 0.0, 0.0, 0.0, 0.0, 0.0, 0.0, 0.0, 0.0, 0.0, 0.0, 0.0, 0.0, 0.0, 0.0, 0.0, 0.0, 0.0, 0.0, 0.0, 0.0, 0.0, 0.0, 0.0, 0.0, 0.0, 0.0, 0.0, 0.0, 0.0, 0.0, 0.0, 0.0, 0.0, 0.0, 0.0, 0.0, 0.0, 0.0, 0.0, 0.0, 0.0, 0.0, 0.0, 0.0, 0.0, 0.0, 0.0, 0.0, 0.0, 0.0, 0.0, 0.0, 0.0, 0.0, 0.0, 0.0, 0.0, 0.0, 0.0, 0.0, 0.0, 0.0, 0.0, 0.0, 0.0, 0.0, 0.0, 0.0, 0.0, 0.0, 0.0, 0.0, 0.0, 0.0, 0.0, 0.0, 0.0, 0.0, 0.0, 0.0, 0.0, 0.0, 0.0, 0.0, 0.0, 0.0, 0.0, 0.0, 0.0, 0.0, 0.0, 0.0, 0.0, 0.0, 0.0, 0.0, 0.0, 0.0, 0.0, 0.0, 0.0, 0.0, 0.0, 0.0, 0.0, 0.0, 0.0, 0.0, 0.0, 0.0, 0.0, 0.0, 0.0, 0.0, 0.0, 0.0, 0.0, 0.0, 0.0, 0.0, 0.0, 0.0, 0.0, 0.0, 0.0, 0.0, 0.0, 0.0, 0.0, 0.0, 0.0, 0.0, 0.0, 0.0, 0.0, 0.0, 0.0, 0.0, 0.0, 0.0, 0.0, 0.0, 0.0, 0.0, 0.0, 0.0, 0.0, 0.0, 0.0, 0.0, 0.0, 0.0, 0.0, 0.0, 0.0, 0.0, 0.0, 0.0, 0.0, 0.0, 0.0, 0.0, 0.0, 0.0, 0.0, 0.0, 0.0, 0.0, 0.0, 0.0, 0.0, 0.0, 0.0, 0.0, 0.0, 0.0, 0.0, 0.0, 0.0, 0.0, 0.0, 0.0, 0.0, 0.0, 0.0, 0.0, 0.0, 0.0, 0.0, 0.0, 0.0, 0.0, 0.0, 0.0, 0.0, 0.0, 0.0, 0.0, 0.0, 0.0, 0.0, 0.0, 0.0, 0.0, 0.0, 0.0, 0.0, 0.0, 0.0, 0.0, 0.0, 0.0, 0.0, 0.0, 0.0, 0.0, 0.0, 0.0, 0.0, 0.0, 0.0, 0.0, 0.0, 0.0, 0.0, 0.0, 0.0, 0.0, 0.0, 0.0, 0.0, 0.0, 0.0, 0.0, 0.0, 0.0, 0.0, 0.0, 0.0, 0.0, 0.0, 0.0, 0.0, 0.0, 0.0, 0.0, 0.0, 0.0, 0.0, 0.0, 0.0, 0.0, 0.0, 0.0, 0.0, 0.0, 0.0, 0.0, 0.0, 0.0, 0.0, 0.0, 0.0, 0.0, 0.0, 0.0, 0.0, 0.0, 0.0, 0.0, 0.0, 0.0, 0.0, 0.0, 0.0, 0.0, 0.0, 0.0, 0.0, 0.0, 0.0, 0.0, 0.0, 0.0, 0.0, 0.0, 0.0, 0.0, 0.0, 0.0, 0.0, 0.0, 0.0, 0.0, 0.0, 0.0, 0.0, 0.0, 0.0, 0.0, 0.0, 0.0, 0.0, 0.0, 0.0, 0.0, 0.0, 0.0, 0.0, 0.0, 0.0, 0.0, 0.0, 0.0, 0.0, 0.0, 0.0, 0.0, 0.0, 0.0, 0.0, 0.0, 0.0, 0.0, 0.0, 0.0, 0.0, 0.0, 0.0, 0.0, 0.0, 0.0, 0.0, 0.0, 0.0, 0.0, 0.0, 0.0, 0.0, 0.0, 0.0, 0.0, 0.0, 0.0, 0.0, 0.0, 0.0, 0.0, 0.0, 0.0, 0.0, 0.0, 0.0, 0.0, 0.0, 0.0, 0.0, 0.0, 0.0, 0.0, 0.0, 0.0, 0.0, 0.0, 0.0, 0.0, 0.0, 0.0, 0.0, 0.0, 0.0, 0.0, 0.0, 0.0, 0.0, 0.0, 0.0, 0.0, 0.0, 0.0, 0.0, 0.0, 0.0, 0.0, 0.0, 0.0, 0.0, 0.0, 0.0, 0.0, 0.0, 0.0, 0.0, 0.0, 0.0, 0.0, 0.0, 0.0, 0.0, 0.0, 0.0, 0.0, 0.0, 0.0, 0.0, 0.0, 0.0, 0.0, 0.0, 0.0, 0.0, 0.0, 0.0, 0.0, 0.0, 0.0, 0.0, 0.0, 0.0, 0.0, 0.0, 0.0, 0.0, 0.0, 0.0, 0.0, 0.0, 0.0, 0.0, 0.0, 0.0, 0.0, 0.0, 0.0, 0.0, 0.0, 0.0, 0.0, 0.0, 0.0, 0.0, 0.0, 0.0, 0.0, 0.0, 0.0, 0.0, 0.0, 0.0, 0.0, 0.0, 0.0, 0.0, 0.0, 0.0, 0.0, 0.0, 0.0, 0.0, 0.0, 0.0, 0.0, 0.0, 0.0, 0.0, 0.0, 0.0, 0.0, 0.0, 0.0, 0.0, 0.0, 0.0, 0.0, 0.0, 0.0, 0.0, 0.0, 0.0, 0.0, 0.0, 0.0, 0.0, 0.0, 0.0, 0.0, 0.0, 0.0, 0.0, 0.0, 0.0, 0.0, 0.0, 0.0, 0.0, 0.0, 0.0, 0.0, 0.0, 0.0, 0.0, 0.0, 0.0, 0.0, 0.0, 0.0, 0.0, 0.0, 0.0, 0.0, 0.0, 0.0, 0.0, 0.0, 0.0, 0.0, 0.0, 0.0, 0.0, 0.0, 0.0, 0.0, 0.0, 0.0, 0.0, 0.0, 0.0, 0.0, 0.0, 0.0, 0.0, 0.0, 0.0, 0.0, 0.0, 0.0, 0.0, 0.0, 0.0, 0.0, 0.0, 0.0, 0.0, 0.0, 0.0, 0.0, 0.0, 0.0, 0.0, 0.0, 0.0, 0.0, 0.0, 0.0, 0.0, 0.0, 0.0, 0.0, 0.0, 0.0, 0.0, 0.0, 0.0, 0.0, 0.0, 0.0, 0.0, 0.0, 0.0, 0.0, 0.0, 0.0, 0.0, 0.0, 0.0, 0.0, 0.0, 0.0, 0.0, 0.0, 0.0, 0.0, 0.0, 0.0, 0.0, 0.0, 0.0, 0.0, 0.0, 0.0, 0.0, 0.0, 0.0, 0.0, 0.0, 0.0, 0.0, 0.0, 0.0, 0.0, 0.0, 0.0, 0.0, 0.0, 0.0, 0.0, 0.0, 0.0, 0.0, 0.0, 0.0, 0.0, 0.0, 0.0, 0.0, 0.0, 0.0, 0.0, 0.0, 0.0, 0.0, 0.0, 0.0, 0.0, 0.0, 0.0, 0.0, 0.0, 0.0, 0.0, 0.0, 0.0, 0.0, 0.0, 0.0, 0.0, 0.0, 0.0, 0.0, 0.0, 0.0, 0.0, 0.0, 0.0, 0.0, 0.0, 0.0, 0.0, 0.0, 0.0, 0.0, 0.0, 0.0, 0.0, 0.0, 0.0, 0.0, 0.0, 0.0, 0.0, 0.0, 0.0, 0.0, 0.0, 0.0, 0.0, 0.0, 0.0, 0.0, 0.0, 0.0, 0.0, 0.0, 0.0, 0.0, 0.0, 0.0, 0.0, 0.0, 0.0, 0.0, 0.0, 0.0, 0.0, 0.0, 0.1818, 0.0, 0.2727, 0.1575, 0.09091, 0.1575, 0.2727, 0.1575, 0.3636, 0.0, 0.4545, 0.1575, 0.9091, 0.0, 1.0, 0.1575, 0.8182, 0.1575, 0.7273, 0.0, 0.8182, 0.1575, 0.6364, 0.1575, 0.5455, 0.0, 0.6364, 0.1575, 0.4545, 0.1575, 0.2727, 0.1575, 0.4545, 0.1575, 0.3636, 0.3149, 0.09091, 0.1575, 0.2727, 0.1575, 0.1818, 0.3149, 0.8182, 0.1575, 1.0, 0.1575, 0.9091, 0.3149, 0.6364, 0.1575, 0.8182, 0.1575, 0.7273, 0.3149, 0.4545, 0.1575, 0.6364, 0.1575, 0.5455, 0.3149, 0.2727, 0.1575, 0.3636, 0.3149, 0.1818, 0.3149, 0.09091, 0.1575, 0.1818, 0.3149, 0.0, 0.3149, 0.8182, 0.1575, 0.9091, 0.3149, 0.7273, 0.3149, 0.6364, 0.1575, 0.7273, 0.3149, 0.5455, 0.3149, 0.4545, 0.1575, 0.5455, 0.3149, 0.3636, 0.3149, 0.1818, 0.3149, 0.3636, 0.3149, 0.2727, 0.4724, 0.0, 0.3149, 0.1818, 0.3149, 0.09091, 0.4724, 0.7273, 0.3149, 0.9091, 0.3149, 0.8182, 0.4724, 0.5455, 0.3149, 0.7273, 0.3149, 0.6364, 0.4724, 0.3636, 0.3149, 0.5455, 0.3149, 0.4545, 0.4724, 0.9091, 0.0, 1.0, 0.1575, 0.8182, 0.1575, 0.1818, 0.0, 0.2727, 0.1575, 0.09091, 0.1575, 0.2727, 0.1575, 0.3636, 0.0, 0.4545, 0.1575, 0.5455, 0.0, 0.6364, 0.1575, 0.4545, 0.1575, 0.7273, 0.0, 0.8182, 0.1575, 0.6364, 0.1575, 0.6364, 0.1575, 0.8182, 0.1575, 0.7273, 0.3149, 0.4545, 0.1575, 0.6364, 0.1575, 0.5455, 0.3149, 0.6364, 0.1575, 0.7273, 0.3149, 0.5455, 0.3149, 0.4545, 0.1575, 0.5455, 0.3149, 0.3636, 0.3149, 0.5455, 0.3149, 0.7273, 0.3149, 0.6364, 0.4724, 0.3636, 0.3149, 0.5455, 0.3149, 0.4545, 0.4724, 0.0, 0.3149, 0.1818, 0.3149, 0.09091, 0.4724, 0.1818, 0.3149, 0.3636, 0.3149, 0.2727, 0.4724, 0.7273, 0.3149, 0.9091, 0.3149, 0.8182, 0.4724, 0.8182, 0.1575, 0.9091, 0.3149, 0.7273, 0.3149, 0.8182, 0.1575, 1.0, 0.1575, 0.9091, 0.3149, 0.09091, 0.1575, 0.1818, 0.3149, 0.0, 0.3149, 0.09091, 0.1575, 0.2727, 0.1575, 0.1818, 0.3149, 0.2727, 0.1575, 0.3636, 0.3149, 0.1818, 0.3149, 0.2727, 0.1575, 0.4545, 0.1575, 0.3636, 0.3149, 0.9091, 0.0, 1.0, 0.1575, 0.8182, 0.1575, 0.1818, 0.0, 0.2727, 0.1575, 0.09091, 0.1575, 0.2727, 0.1575, 0.3636, 0.0, 0.4545, 0.1575, 0.5455, 0.0, 0.6364, 0.1575, 0.4545, 0.1575, 0.7273, 0.0, 0.8182, 0.1575, 0.6364, 0.1575, 0.6364, 0.1575, 0.8182, 0.1575, 0.7273, 0.3149, 0.4545, 0.1575, 0.6364, 0.1575, 0.5455, 0.3149, 0.6364, 0.1575, 0.7273, 0.3149, 0.5455, 0.3149, 0.4545, 0.1575, 0.5455, 0.3149, 0.3636, 0.3149, 0.5455, 0.3149, 0.7273, 0.3149, 0.6364, 0.4724, 0.3636, 0.3149, 0.5455, 0.3149, 0.4545, 0.4724, 0.0, 0.3149, 0.1818, 0.3149, 0.09091, 0.4724, 0.1818, 0.3149, 0.3636, 0.3149, 0.2727, 0.4724, 0.7273, 0.3149, 0.9091, 0.3149, 0.8182, 0.4724, 0.8182, 0.1575, 0.9091, 0.3149, 0.7273, 0.3149, 0.8182, 0.1575, 1.0, 0.1575, 0.9091, 0.3149, 0.09091, 0.1575, 0.1818, 0.3149, 0.0, 0.3149, 0.09091, 0.1575, 0.2727, 0.1575, 0.1818, 0.3149, 0.2727, 0.1575, 0.3636, 0.3149, 0.1818, 0.3149, 0.2727, 0.1575, 0.4545, 0.1575, 0.3636, 0.3149, 0.9091, 0.0, 1.0, 0.1575, 0.8182, 0.1575, 0.1818, 0.0, 0.2727, 0.1575, 0.09091, 0.1575, 0.2727, 0.1575, 0.3636, 0.0, 0.4545, 0.1575, 0.5455, 0.0, 0.6364, 0.1575, 0.4545, 0.1575, 0.7273, 0.0, 0.8182, 0.1575, 0.6364, 0.1575, 0.6364, 0.1575, 0.8182, 0.1575, 0.7273, 0.3149, 0.4545, 0.1575, 0.6364, 0.1575, 0.5455, 0.3149, 0.6364, 0.1575, 0.7273, 0.3149, 0.5455, 0.3149, 0.4545, 0.1575, 0.5455, 0.3149, 0.3636, 0.3149, 0.5455, 0.3149, 0.7273, 0.3149, 0.6364, 0.4724, 0.3636, 0.3149, 0.5455, 0.3149, 0.4545, 0.4724, 0.0, 0.3149, 0.1818, 0.3149, 0.09091, 0.4724, 0.1818, 0.3149, 0.3636, 0.3149, 0.2727, 0.4724, 0.7273, 0.3149, 0.9091, 0.3149, 0.8182, 0.4724, 0.8182, 0.1575, 0.9091, 0.3149, 0.7273, 0.3149, 0.8182, 0.1575, 1.0, 0.1575, 0.9091, 0.3149, 0.09091, 0.1575, 0.1818, 0.3149, 0.0, 0.3149, 0.09091, 0.1575, 0.2727, 0.1575, 0.1818, 0.3149, 0.2727, 0.1575, 0.3636, 0.3149, 0.1818, 0.3149, 0.2727, 0.1575, 0.4545, 0.1575, 0.3636, 0.3149, 0.9091, 0.0, 1.0, 0.1575, 0.8182, 0.1575, 0.1818, 0.0, 0.2727, 0.1575, 0.09091, 0.1575, 0.2727, 0.1575, 0.3636, 0.0, 0.4545, 0.1575, 0.5455, 0.0, 0.6364, 0.1575, 0.4545, 0.1575, 0.7273, 0.0, 0.8182, 0.1575, 0.6364, 0.1575, 0.6364, 0.1575, 0.8182, 0.1575, 0.7273, 0.3149, 0.4545, 0.1575, 0.6364, 0.1575, 0.5455, 0.3149, 0.6364, 0.1575, 0.7273, 0.3149, 0.5455, 0.3149, 0.4545, 0.1575, 0.5455, 0.3149, 0.3636, 0.3149, 0.5455, 0.3149, 0.7273, 0.3149, 0.6364, 0.4724, 0.3636, 0.3149, 0.5455, 0.3149, 0.4545, 0.4724, 0.0, 0.3149, 0.1818, 0.3149, 0.09091, 0.4724, 0.1818, 0.3149, 0.3636, 0.3149, 0.2727, 0.4724, 0.7273, 0.3149, 0.9091, 0.3149, 0.8182, 0.4724, 0.8182, 0.1575, 0.9091, 0.3149, 0.7273, 0.3149, 0.8182, 0.1575, 1.0, 0.1575, 0.9091, 0.3149, 0.09091, 0.1575, 0.1818, 0.3149, 0.0, 0.3149, 0.09091, 0.1575, 0.2727, 0.1575, 0.1818, 0.3149, 0.2727, 0.1575, 0.3636, 0.3149, 0.1818, 0.3149, 0.2727, 0.1575, 0.4545, 0.1575, 0.3636, 0.3149, 0.9091, 0.0, 1.0, 0.1575, 0.8182, 0.1575, 0.1818, 0.0, 0.2727, 0.1575, 0.09091, 0.1575, 0.2727, 0.1575, 0.3636, 0.0, 0.4545, 0.1575, 0.5455, 0.0, 0.6364, 0.1575, 0.4545, 0.1575, 0.7273, 0.0, 0.8182, 0.1575, 0.6364, 0.1575, 0.6364, 0.1575, 0.8182, 0.1575, 0.7273, 0.3149, 0.4545, 0.1575, 0.6364, 0.1575, 0.5455, 0.3149, 0.6364, 0.1575, 0.7273, 0.3149, 0.5455, 0.3149, 0.4545, 0.1575, 0.5455, 0.3149, 0.3636, 0.3149, 0.5455, 0.3149, 0.7273, 0.3149, 0.6364, 0.4724, 0.3636, 0.3149, 0.5455, 0.3149, 0.4545, 0.4724, 0.0, 0.3149, 0.1818, 0.3149, 0.09091, 0.4724, 0.1818, 0.3149, 0.3636, 0.3149, 0.2727, 0.4724, 0.7273, 0.3149, 0.9091, 0.3149, 0.8182, 0.4724, 0.8182, 0.1575, 0.9091, 0.3149, 0.7273, 0.3149, 0.8182, 0.1575, 1.0, 0.1575, 0.9091, 0.3149, 0.09091, 0.1575, 0.1818, 0.3149, 0.0, 0.3149, 0.09091, 0.1575, 0.2727, 0.1575, 0.1818, 0.3149, 0.2727, 0.1575, 0.3636, 0.3149, 0.1818, 0.3149, 0.2727, 0.1575, 0.4545, 0.1575, 0.3636, 0.3149, 0.9091, 0.0, 1.0, 0.1575, 0.8182, 0.1575, 0.1818, 0.0, 0.2727, 0.1575, 0.09091, 0.1575, 0.2727, 0.1575, 0.3636, 0.0, 0.4545, 0.1575, 0.5455, 0.0, 0.6364, 0.1575, 0.4545, 0.1575, 0.7273, 0.0, 0.8182, 0.1575, 0.6364, 0.1575, 0.6364, 0.1575, 0.8182, 0.1575, 0.7273, 0.3149, 0.4545, 0.1575, 0.6364, 0.1575, 0.5455, 0.3149, 0.6364, 0.1575, 0.7273, 0.3149, 0.5455, 0.3149, 0.4545, 0.1575, 0.5455, 0.3149, 0.3636, 0.3149, 0.5455, 0.3149, 0.7273, 0.3149, 0.6364, 0.4724, 0.3636, 0.3149, 0.5455, 0.3149, 0.4545, 0.4724, 0.0, 0.3149, 0.1818, 0.3149, 0.09091, 0.4724, 0.1818, 0.3149, 0.3636, 0.3149, 0.2727, 0.4724, 0.7273, 0.3149, 0.9091, 0.3149, 0.8182, 0.4724, 0.8182, 0.1575, 0.9091, 0.3149, 0.7273, 0.3149, 0.8182, 0.1575, 1.0, 0.1575, 0.9091, 0.3149, 0.09091, 0.1575, 0.1818, 0.3149, 0.0, 0.3149, 0.09091, 0.1575, 0.2727, 0.1575, 0.1818, 0.3149, 0.2727, 0.1575, 0.3636, 0.3149, 0.1818, 0.3149, 0.2727, 0.1575, 0.4545, 0.1575, 0.3636, 0.3149, 0.9091, 0.0, 1.0, 0.1575, 0.8182, 0.1575, 0.1818, 0.0, 0.2727, 0.1575, 0.09091, 0.1575, 0.2727, 0.1575, 0.3636, 0.0, 0.4545, 0.1575, 0.5455, 0.0, 0.6364, 0.1575, 0.4545, 0.1575, 0.7273, 0.0, 0.8182, 0.1575, 0.6364, 0.1575, 0.6364, 0.1575, 0.8182, 0.1575, 0.7273, 0.3149, 0.4545, 0.1575, 0.6364, 0.1575, 0.5455, 0.3149, 0.6364, 0.1575, 0.7273, 0.3149, 0.5455, 0.3149, 0.4545, 0.1575, 0.5455, 0.3149, 0.3636, 0.3149, 0.5455, 0.3149, 0.7273, 0.3149, 0.6364, 0.4724, 0.3636, 0.3149, 0.5455, 0.3149, 0.4545, 0.4724, 0.0, 0.3149, 0.1818, 0.3149, 0.09091, 0.4724, 0.1818, 0.3149, 0.3636, 0.3149, 0.2727, 0.4724, 0.7273, 0.3149, 0.9091, 0.3149, 0.8182, 0.4724, 0.8182, 0.1575, 0.9091, 0.3149, 0.7273, 0.3149, 0.8182, 0.1575, 1.0, 0.1575, 0.9091, 0.3149, 0.09091, 0.1575, 0.1818, 0.3149, 0.0, 0.3149, 0.09091, 0.1575, 0.2727, 0.1575, 0.1818, 0.3149, 0.2727, 0.1575, 0.3636, 0.3149, 0.1818, 0.3149, 0.2727, 0.1575, 0.4545, 0.1575, 0.3636, 0.3149])
me_cube_001.materials.append(mat_trunk)
me_cube_001.materials.append(mat_leaves_001)
me_cube_001.materials.append(mat_leaves)
me_cube_001.materials.append(mat_leaves_002)
me_cube_001.update()

# ---- objects
ob_cube = bpy.data.objects.new('Cube', me_cube_001)

# ---- transforms, parenting, visibility, modifiers, constraints
ob_cube.location = (0.0, 0.0, 0.0)
ob_cube.rotation_euler = (-0.2303, 0.2826, -0.02895)

# ---- collection membership
col_collection.objects.link(ob_cube)

# ---- scene / render settings (as saved in the file)
scene.frame_start = 1; scene.frame_end = 250; scene.frame_set(1)
scene.render.engine = 'BLENDER_EEVEE_NEXT'
scene.cycles.samples = 150
scene.cycles.sampling_pattern = 'TABULATED_SOBOL'
scene.cycles.use_light_tree = False
scene.view_settings.view_transform = 'Filmic'
bpy.context.view_layer.update()

# ---- added for rendering (the .blend has no active camera and no usable light): camera, sun
cam_auto = bpy.data.cameras.new('AutoCamera')
cam_auto.lens = 50.0
cam_auto.sensor_width = 36.0
cam_auto.clip_end = 1000.0
ob_auto_camera = bpy.data.objects.new('AutoCamera', cam_auto)
scene.collection.objects.link(ob_auto_camera)
ob_auto_camera.location = (8.63724, -9.14983, 8.37243)
ob_auto_camera.rotation_euler = (1.09748, -7.21219e-08, 0.694738)
scene.camera = ob_auto_camera
light_auto_sun = bpy.data.lights.new('AutoSun', 'SUN')
light_auto_sun.energy = 3.0
light_auto_sun.angle = 0.0523599
ob_auto_sun = bpy.data.objects.new('AutoSun', light_auto_sun)
scene.collection.objects.link(ob_auto_sun)
ob_auto_sun.rotation_euler = (0.872665, 0.174533, 0.523599)
bpy.context.view_layer.update()
